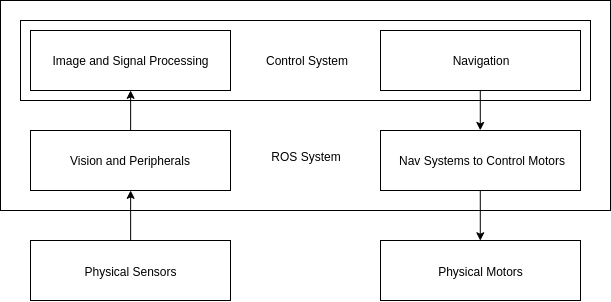

The diagram above was exported from draw.io. Its source (the exported page's mxGraphModel, read from the mxfile embedded in the PNG):
<mxGraphModel dx="1974" dy="757" grid="1" gridSize="10" guides="1" tooltips="1" connect="1" arrows="1" fold="1" page="1" pageScale="1" pageWidth="827" pageHeight="1169" math="0" shadow="0">
  <root>
    <mxCell id="0" />
    <mxCell id="1" parent="0" />
    <mxCell id="2" value="&lt;br&gt;&lt;br&gt;&lt;br&gt;&lt;br&gt;&lt;br&gt;&lt;br&gt;&lt;br&gt;ROS System" style="rounded=0;whiteSpace=wrap;html=1;" vertex="1" parent="1">
      <mxGeometry x="40" y="40" width="610" height="210" as="geometry" />
    </mxCell>
    <mxCell id="3" value="Control System" style="rounded=0;whiteSpace=wrap;html=1;" vertex="1" parent="1">
      <mxGeometry x="60" y="60" width="570" height="80" as="geometry" />
    </mxCell>
    <mxCell id="4" style="edgeStyle=orthogonalEdgeStyle;rounded=0;orthogonalLoop=1;jettySize=auto;html=1;exitX=0.5;exitY=0;exitDx=0;exitDy=0;entryX=0.5;entryY=1;entryDx=0;entryDy=0;" edge="1" source="5" target="7" parent="1">
      <mxGeometry relative="1" as="geometry" />
    </mxCell>
    <mxCell id="5" value="Physical Sensors" style="rounded=0;whiteSpace=wrap;html=1;" vertex="1" parent="1">
      <mxGeometry x="70" y="280" width="200" height="60" as="geometry" />
    </mxCell>
    <mxCell id="6" style="edgeStyle=orthogonalEdgeStyle;rounded=0;orthogonalLoop=1;jettySize=auto;html=1;exitX=0.5;exitY=0;exitDx=0;exitDy=0;entryX=0.5;entryY=1;entryDx=0;entryDy=0;" edge="1" source="7" target="12" parent="1">
      <mxGeometry relative="1" as="geometry" />
    </mxCell>
    <mxCell id="7" value="Vision and Peripherals" style="rounded=0;whiteSpace=wrap;html=1;" vertex="1" parent="1">
      <mxGeometry x="70" y="170" width="200" height="60" as="geometry" />
    </mxCell>
    <mxCell id="8" style="edgeStyle=orthogonalEdgeStyle;rounded=0;orthogonalLoop=1;jettySize=auto;html=1;exitX=0.5;exitY=1;exitDx=0;exitDy=0;entryX=0.5;entryY=0;entryDx=0;entryDy=0;" edge="1" source="9" target="11" parent="1">
      <mxGeometry relative="1" as="geometry" />
    </mxCell>
    <mxCell id="9" value="Navigation" style="rounded=0;whiteSpace=wrap;html=1;" vertex="1" parent="1">
      <mxGeometry x="420" y="70" width="200" height="60" as="geometry" />
    </mxCell>
    <mxCell id="10" style="edgeStyle=orthogonalEdgeStyle;rounded=0;orthogonalLoop=1;jettySize=auto;html=1;exitX=0.5;exitY=1;exitDx=0;exitDy=0;entryX=0.5;entryY=0;entryDx=0;entryDy=0;" edge="1" source="11" target="13" parent="1">
      <mxGeometry relative="1" as="geometry" />
    </mxCell>
    <mxCell id="11" value="Nav Systems to Control Motors" style="rounded=0;whiteSpace=wrap;html=1;" vertex="1" parent="1">
      <mxGeometry x="420" y="170" width="200" height="60" as="geometry" />
    </mxCell>
    <mxCell id="12" value="Image and Signal Processing" style="rounded=0;whiteSpace=wrap;html=1;" vertex="1" parent="1">
      <mxGeometry x="70" y="70" width="200" height="60" as="geometry" />
    </mxCell>
    <mxCell id="13" value="Physical Motors" style="rounded=0;whiteSpace=wrap;html=1;" vertex="1" parent="1">
      <mxGeometry x="420" y="280" width="200" height="60" as="geometry" />
    </mxCell>
  </root>
</mxGraphModel>